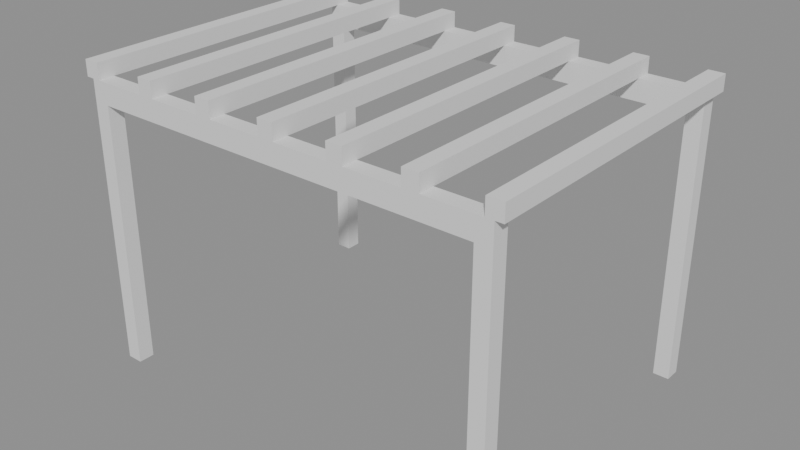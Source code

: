# Source: p0285.blend  (saved by Blender 4.5.90; exported with 4.5.12 LTS)
import bpy
from mathutils import Matrix  # noqa: F401  (used for matrix-valued properties, if any)

bpy.ops.wm.read_factory_settings(use_empty=True)
scene = bpy.context.scene
scene.name = 'Scene'

# ---- collections
col_asset_p0285 = bpy.data.collections.new('Asset_p0285'); scene.collection.children.link(col_asset_p0285)

# ---- meshes
me_cube = bpy.data.meshes.new('Cube')
me_cube.from_pydata([(-0.5, -0.5, -0.5), (-0.5, -0.5, 0.5), (-0.5, 0.5, -0.5), (-0.5, 0.5, 0.5), (0.5, -0.5, -0.5), (0.5, -0.5, 0.5), (0.5, 0.5, -0.5), (0.5, 0.5, 0.5)], [], [(0, 1, 3, 2), (2, 3, 7, 6), (6, 7, 5, 4), (4, 5, 1, 0), (2, 6, 4, 0), (7, 3, 1, 5)])
_uv = me_cube.uv_layers.new(name='UVMap')
_uv.uv.foreach_set('vector', [0.375, 0.0, 0.625, 0.0, 0.625, 0.25, 0.375, 0.25, 0.375, 0.25, 0.625, 0.25, 0.625, 0.5, 0.375, 0.5, 0.375, 0.5, 0.625, 0.5, 0.625, 0.75, 0.375, 0.75, 0.375, 0.75, 0.625, 0.75, 0.625, 1.0, 0.375, 1.0, 0.125, 0.5, 0.375, 0.5, 0.375, 0.75, 0.125, 0.75, 0.625, 0.5, 0.875, 0.5, 0.875, 0.75, 0.625, 0.75])
me_cube.update()
me_cube_001 = bpy.data.meshes.new('Cube.001')
me_cube_001.from_pydata([(-0.5, -0.5, -0.5), (-0.5, -0.5, 0.5), (-0.5, 0.5, -0.5), (-0.5, 0.5, 0.5), (0.5, -0.5, -0.5), (0.5, -0.5, 0.5), (0.5, 0.5, -0.5), (0.5, 0.5, 0.5)], [], [(0, 1, 3, 2), (2, 3, 7, 6), (6, 7, 5, 4), (4, 5, 1, 0), (2, 6, 4, 0), (7, 3, 1, 5)])
_uv = me_cube_001.uv_layers.new(name='UVMap')
_uv.uv.foreach_set('vector', [0.375, 0.0, 0.625, 0.0, 0.625, 0.25, 0.375, 0.25, 0.375, 0.25, 0.625, 0.25, 0.625, 0.5, 0.375, 0.5, 0.375, 0.5, 0.625, 0.5, 0.625, 0.75, 0.375, 0.75, 0.375, 0.75, 0.625, 0.75, 0.625, 1.0, 0.375, 1.0, 0.125, 0.5, 0.375, 0.5, 0.375, 0.75, 0.125, 0.75, 0.625, 0.5, 0.875, 0.5, 0.875, 0.75, 0.625, 0.75])
me_cube_001.update()
me_cube_002 = bpy.data.meshes.new('Cube.002')
me_cube_002.from_pydata([(-0.5, -0.5, -0.5), (-0.5, -0.5, 0.5), (-0.5, 0.5, -0.5), (-0.5, 0.5, 0.5), (0.5, -0.5, -0.5), (0.5, -0.5, 0.5), (0.5, 0.5, -0.5), (0.5, 0.5, 0.5)], [], [(0, 1, 3, 2), (2, 3, 7, 6), (6, 7, 5, 4), (4, 5, 1, 0), (2, 6, 4, 0), (7, 3, 1, 5)])
_uv = me_cube_002.uv_layers.new(name='UVMap')
_uv.uv.foreach_set('vector', [0.375, 0.0, 0.625, 0.0, 0.625, 0.25, 0.375, 0.25, 0.375, 0.25, 0.625, 0.25, 0.625, 0.5, 0.375, 0.5, 0.375, 0.5, 0.625, 0.5, 0.625, 0.75, 0.375, 0.75, 0.375, 0.75, 0.625, 0.75, 0.625, 1.0, 0.375, 1.0, 0.125, 0.5, 0.375, 0.5, 0.375, 0.75, 0.125, 0.75, 0.625, 0.5, 0.875, 0.5, 0.875, 0.75, 0.625, 0.75])
me_cube_002.update()
me_cube_003 = bpy.data.meshes.new('Cube.003')
me_cube_003.from_pydata([(-0.5, -0.5, -0.5), (-0.5, -0.5, 0.5), (-0.5, 0.5, -0.5), (-0.5, 0.5, 0.5), (0.5, -0.5, -0.5), (0.5, -0.5, 0.5), (0.5, 0.5, -0.5), (0.5, 0.5, 0.5)], [], [(0, 1, 3, 2), (2, 3, 7, 6), (6, 7, 5, 4), (4, 5, 1, 0), (2, 6, 4, 0), (7, 3, 1, 5)])
_uv = me_cube_003.uv_layers.new(name='UVMap')
_uv.uv.foreach_set('vector', [0.375, 0.0, 0.625, 0.0, 0.625, 0.25, 0.375, 0.25, 0.375, 0.25, 0.625, 0.25, 0.625, 0.5, 0.375, 0.5, 0.375, 0.5, 0.625, 0.5, 0.625, 0.75, 0.375, 0.75, 0.375, 0.75, 0.625, 0.75, 0.625, 1.0, 0.375, 1.0, 0.125, 0.5, 0.375, 0.5, 0.375, 0.75, 0.125, 0.75, 0.625, 0.5, 0.875, 0.5, 0.875, 0.75, 0.625, 0.75])
me_cube_003.update()
me_cube_006 = bpy.data.meshes.new('Cube.006')
me_cube_006.from_pydata([(-0.5, -0.5, -0.5), (-0.5, -0.5, 0.5), (-0.5, 0.5, -0.5), (-0.5, 0.5, 0.5), (0.5, -0.5, -0.5), (0.5, -0.5, 0.5), (0.5, 0.5, -0.5), (0.5, 0.5, 0.5)], [], [(0, 1, 3, 2), (2, 3, 7, 6), (6, 7, 5, 4), (4, 5, 1, 0), (2, 6, 4, 0), (7, 3, 1, 5)])
_uv = me_cube_006.uv_layers.new(name='UVMap')
_uv.uv.foreach_set('vector', [0.375, 0.0, 0.625, 0.0, 0.625, 0.25, 0.375, 0.25, 0.375, 0.25, 0.625, 0.25, 0.625, 0.5, 0.375, 0.5, 0.375, 0.5, 0.625, 0.5, 0.625, 0.75, 0.375, 0.75, 0.375, 0.75, 0.625, 0.75, 0.625, 1.0, 0.375, 1.0, 0.125, 0.5, 0.375, 0.5, 0.375, 0.75, 0.125, 0.75, 0.625, 0.5, 0.875, 0.5, 0.875, 0.75, 0.625, 0.75])
me_cube_006.update()
me_cube_007 = bpy.data.meshes.new('Cube.007')
me_cube_007.from_pydata([(-0.5, -0.5, -0.5), (-0.5, -0.5, 0.5), (-0.5, 0.5, -0.5), (-0.5, 0.5, 0.5), (0.5, -0.5, -0.5), (0.5, -0.5, 0.5), (0.5, 0.5, -0.5), (0.5, 0.5, 0.5)], [], [(0, 1, 3, 2), (2, 3, 7, 6), (6, 7, 5, 4), (4, 5, 1, 0), (2, 6, 4, 0), (7, 3, 1, 5)])
_uv = me_cube_007.uv_layers.new(name='UVMap')
_uv.uv.foreach_set('vector', [0.375, 0.0, 0.625, 0.0, 0.625, 0.25, 0.375, 0.25, 0.375, 0.25, 0.625, 0.25, 0.625, 0.5, 0.375, 0.5, 0.375, 0.5, 0.625, 0.5, 0.625, 0.75, 0.375, 0.75, 0.375, 0.75, 0.625, 0.75, 0.625, 1.0, 0.375, 1.0, 0.125, 0.5, 0.375, 0.5, 0.375, 0.75, 0.125, 0.75, 0.625, 0.5, 0.875, 0.5, 0.875, 0.75, 0.625, 0.75])
me_cube_007.update()
me_cube_008 = bpy.data.meshes.new('Cube.008')
me_cube_008.from_pydata([(-0.5, -0.5, -0.5), (-0.5, -0.5, 0.5), (-0.5, 0.5, -0.5), (-0.5, 0.5, 0.5), (0.5, -0.5, -0.5), (0.5, -0.5, 0.5), (0.5, 0.5, -0.5), (0.5, 0.5, 0.5)], [], [(0, 1, 3, 2), (2, 3, 7, 6), (6, 7, 5, 4), (4, 5, 1, 0), (2, 6, 4, 0), (7, 3, 1, 5)])
_uv = me_cube_008.uv_layers.new(name='UVMap')
_uv.uv.foreach_set('vector', [0.375, 0.0, 0.625, 0.0, 0.625, 0.25, 0.375, 0.25, 0.375, 0.25, 0.625, 0.25, 0.625, 0.5, 0.375, 0.5, 0.375, 0.5, 0.625, 0.5, 0.625, 0.75, 0.375, 0.75, 0.375, 0.75, 0.625, 0.75, 0.625, 1.0, 0.375, 1.0, 0.125, 0.5, 0.375, 0.5, 0.375, 0.75, 0.125, 0.75, 0.625, 0.5, 0.875, 0.5, 0.875, 0.75, 0.625, 0.75])
me_cube_008.update()
me_cube_009 = bpy.data.meshes.new('Cube.009')
me_cube_009.from_pydata([(-0.5, -0.5, -0.5), (-0.5, -0.5, 0.5), (-0.5, 0.5, -0.5), (-0.5, 0.5, 0.5), (0.5, -0.5, -0.5), (0.5, -0.5, 0.5), (0.5, 0.5, -0.5), (0.5, 0.5, 0.5)], [], [(0, 1, 3, 2), (2, 3, 7, 6), (6, 7, 5, 4), (4, 5, 1, 0), (2, 6, 4, 0), (7, 3, 1, 5)])
_uv = me_cube_009.uv_layers.new(name='UVMap')
_uv.uv.foreach_set('vector', [0.375, 0.0, 0.625, 0.0, 0.625, 0.25, 0.375, 0.25, 0.375, 0.25, 0.625, 0.25, 0.625, 0.5, 0.375, 0.5, 0.375, 0.5, 0.625, 0.5, 0.625, 0.75, 0.375, 0.75, 0.375, 0.75, 0.625, 0.75, 0.625, 1.0, 0.375, 1.0, 0.125, 0.5, 0.375, 0.5, 0.375, 0.75, 0.125, 0.75, 0.625, 0.5, 0.875, 0.5, 0.875, 0.75, 0.625, 0.75])
me_cube_009.update()
me_cube_010 = bpy.data.meshes.new('Cube.010')
me_cube_010.from_pydata([(-0.5, -0.5, -0.5), (-0.5, -0.5, 0.5), (-0.5, 0.5, -0.5), (-0.5, 0.5, 0.5), (0.5, -0.5, -0.5), (0.5, -0.5, 0.5), (0.5, 0.5, -0.5), (0.5, 0.5, 0.5)], [], [(0, 1, 3, 2), (2, 3, 7, 6), (6, 7, 5, 4), (4, 5, 1, 0), (2, 6, 4, 0), (7, 3, 1, 5)])
_uv = me_cube_010.uv_layers.new(name='UVMap')
_uv.uv.foreach_set('vector', [0.375, 0.0, 0.625, 0.0, 0.625, 0.25, 0.375, 0.25, 0.375, 0.25, 0.625, 0.25, 0.625, 0.5, 0.375, 0.5, 0.375, 0.5, 0.625, 0.5, 0.625, 0.75, 0.375, 0.75, 0.375, 0.75, 0.625, 0.75, 0.625, 1.0, 0.375, 1.0, 0.125, 0.5, 0.375, 0.5, 0.375, 0.75, 0.125, 0.75, 0.625, 0.5, 0.875, 0.5, 0.875, 0.75, 0.625, 0.75])
me_cube_010.update()
me_cube_011 = bpy.data.meshes.new('Cube.011')
me_cube_011.from_pydata([(-0.5, -0.5, -0.5), (-0.5, -0.5, 0.5), (-0.5, 0.5, -0.5), (-0.5, 0.5, 0.5), (0.5, -0.5, -0.5), (0.5, -0.5, 0.5), (0.5, 0.5, -0.5), (0.5, 0.5, 0.5)], [], [(0, 1, 3, 2), (2, 3, 7, 6), (6, 7, 5, 4), (4, 5, 1, 0), (2, 6, 4, 0), (7, 3, 1, 5)])
_uv = me_cube_011.uv_layers.new(name='UVMap')
_uv.uv.foreach_set('vector', [0.375, 0.0, 0.625, 0.0, 0.625, 0.25, 0.375, 0.25, 0.375, 0.25, 0.625, 0.25, 0.625, 0.5, 0.375, 0.5, 0.375, 0.5, 0.625, 0.5, 0.625, 0.75, 0.375, 0.75, 0.375, 0.75, 0.625, 0.75, 0.625, 1.0, 0.375, 1.0, 0.125, 0.5, 0.375, 0.5, 0.375, 0.75, 0.125, 0.75, 0.625, 0.5, 0.875, 0.5, 0.875, 0.75, 0.625, 0.75])
me_cube_011.update()
me_cube_012 = bpy.data.meshes.new('Cube.012')
me_cube_012.from_pydata([(-0.5, -0.5, -0.5), (-0.5, -0.5, 0.5), (-0.5, 0.5, -0.5), (-0.5, 0.5, 0.5), (0.5, -0.5, -0.5), (0.5, -0.5, 0.5), (0.5, 0.5, -0.5), (0.5, 0.5, 0.5)], [], [(0, 1, 3, 2), (2, 3, 7, 6), (6, 7, 5, 4), (4, 5, 1, 0), (2, 6, 4, 0), (7, 3, 1, 5)])
_uv = me_cube_012.uv_layers.new(name='UVMap')
_uv.uv.foreach_set('vector', [0.375, 0.0, 0.625, 0.0, 0.625, 0.25, 0.375, 0.25, 0.375, 0.25, 0.625, 0.25, 0.625, 0.5, 0.375, 0.5, 0.375, 0.5, 0.625, 0.5, 0.625, 0.75, 0.375, 0.75, 0.375, 0.75, 0.625, 0.75, 0.625, 1.0, 0.375, 1.0, 0.125, 0.5, 0.375, 0.5, 0.375, 0.75, 0.125, 0.75, 0.625, 0.5, 0.875, 0.5, 0.875, 0.75, 0.625, 0.75])
me_cube_012.update()
me_cube_004 = bpy.data.meshes.new('Cube.004')
me_cube_004.from_pydata([(-0.5, -0.5, -0.5), (-0.5, -0.5, 0.5), (-0.5, 0.5, -0.5), (-0.5, 0.5, 0.5), (0.5, -0.5, -0.5), (0.5, -0.5, 0.5), (0.5, 0.5, -0.5), (0.5, 0.5, 0.5)], [], [(0, 1, 3, 2), (2, 3, 7, 6), (6, 7, 5, 4), (4, 5, 1, 0), (2, 6, 4, 0), (7, 3, 1, 5)])
_uv = me_cube_004.uv_layers.new(name='UVMap')
_uv.uv.foreach_set('vector', [0.375, 0.0, 0.625, 0.0, 0.625, 0.25, 0.375, 0.25, 0.375, 0.25, 0.625, 0.25, 0.625, 0.5, 0.375, 0.5, 0.375, 0.5, 0.625, 0.5, 0.625, 0.75, 0.375, 0.75, 0.375, 0.75, 0.625, 0.75, 0.625, 1.0, 0.375, 1.0, 0.125, 0.5, 0.375, 0.5, 0.375, 0.75, 0.125, 0.75, 0.625, 0.5, 0.875, 0.5, 0.875, 0.75, 0.625, 0.75])
me_cube_004.update()
me_cube_005 = bpy.data.meshes.new('Cube.005')
me_cube_005.from_pydata([(-0.5, -0.5, -0.5), (-0.5, -0.5, 0.5), (-0.5, 0.5, -0.5), (-0.5, 0.5, 0.5), (0.5, -0.5, -0.5), (0.5, -0.5, 0.5), (0.5, 0.5, -0.5), (0.5, 0.5, 0.5)], [], [(0, 1, 3, 2), (2, 3, 7, 6), (6, 7, 5, 4), (4, 5, 1, 0), (2, 6, 4, 0), (7, 3, 1, 5)])
_uv = me_cube_005.uv_layers.new(name='UVMap')
_uv.uv.foreach_set('vector', [0.375, 0.0, 0.625, 0.0, 0.625, 0.25, 0.375, 0.25, 0.375, 0.25, 0.625, 0.25, 0.625, 0.5, 0.375, 0.5, 0.375, 0.5, 0.625, 0.5, 0.625, 0.75, 0.375, 0.75, 0.375, 0.75, 0.625, 0.75, 0.625, 1.0, 0.375, 1.0, 0.125, 0.5, 0.375, 0.5, 0.375, 0.75, 0.125, 0.75, 0.625, 0.5, 0.875, 0.5, 0.875, 0.75, 0.625, 0.75])
me_cube_005.update()

# ---- objects
ob_poste_001 = bpy.data.objects.new('Poste.001', me_cube)
ob_poste_002 = bpy.data.objects.new('Poste.002', me_cube_001)
ob_poste_003 = bpy.data.objects.new('Poste.003', me_cube_002)
ob_poste_004 = bpy.data.objects.new('Poste.004', me_cube_003)
ob_travesano_001 = bpy.data.objects.new('Travesano.001', me_cube_006)
ob_travesano_002 = bpy.data.objects.new('Travesano.002', me_cube_007)
ob_travesano_003 = bpy.data.objects.new('Travesano.003', me_cube_008)
ob_travesano_004 = bpy.data.objects.new('Travesano.004', me_cube_009)
ob_travesano_005 = bpy.data.objects.new('Travesano.005', me_cube_010)
ob_travesano_006 = bpy.data.objects.new('Travesano.006', me_cube_011)
ob_travesano_007 = bpy.data.objects.new('Travesano.007', me_cube_012)
ob_vigaprincipal_001 = bpy.data.objects.new('VigaPrincipal.001', me_cube_004)
ob_vigaprincipal_002 = bpy.data.objects.new('VigaPrincipal.002', me_cube_005)

# ---- transforms, parenting, visibility, modifiers, constraints
ob_poste_001.location = (1.925, 1.425, 1.25)
ob_poste_001.scale = (0.15, 0.15, 2.5)
ob_poste_002.location = (-1.925, 1.425, 1.25)
ob_poste_002.scale = (0.15, 0.15, 2.5)
ob_poste_003.location = (1.925, -1.425, 1.25)
ob_poste_003.scale = (0.15, 0.15, 2.5)
ob_poste_004.location = (-1.925, -1.425, 1.25)
ob_poste_004.scale = (0.15, 0.15, 2.5)
ob_travesano_001.location = (-2.0, 0.0, 2.775)
ob_travesano_001.scale = (0.15, 3.0, 0.15)
ob_travesano_002.location = (-1.333, 0.0, 2.775)
ob_travesano_002.scale = (0.15, 3.0, 0.15)
ob_travesano_003.location = (-0.6667, 0.0, 2.775)
ob_travesano_003.scale = (0.15, 3.0, 0.15)
ob_travesano_004.location = (0.0, 0.0, 2.775)
ob_travesano_004.scale = (0.15, 3.0, 0.15)
ob_travesano_005.location = (0.6667, 0.0, 2.775)
ob_travesano_005.scale = (0.15, 3.0, 0.15)
ob_travesano_006.location = (1.333, 0.0, 2.775)
ob_travesano_006.scale = (0.15, 3.0, 0.15)
ob_travesano_007.location = (2.0, 0.0, 2.775)
ob_travesano_007.scale = (0.15, 3.0, 0.15)
ob_vigaprincipal_001.location = (0.0, 1.425, 2.6)
ob_vigaprincipal_001.scale = (4.0, 0.15, 0.2)
ob_vigaprincipal_002.location = (0.0, -1.425, 2.6)
ob_vigaprincipal_002.scale = (4.0, 0.15, 0.2)

# ---- collection membership
col_asset_p0285.objects.link(ob_poste_001)
col_asset_p0285.objects.link(ob_poste_002)
col_asset_p0285.objects.link(ob_poste_003)
col_asset_p0285.objects.link(ob_poste_004)
col_asset_p0285.objects.link(ob_travesano_001)
col_asset_p0285.objects.link(ob_travesano_002)
col_asset_p0285.objects.link(ob_travesano_003)
col_asset_p0285.objects.link(ob_travesano_004)
col_asset_p0285.objects.link(ob_travesano_005)
col_asset_p0285.objects.link(ob_travesano_006)
col_asset_p0285.objects.link(ob_travesano_007)
col_asset_p0285.objects.link(ob_vigaprincipal_001)
col_asset_p0285.objects.link(ob_vigaprincipal_002)

# ---- scene / render settings (as saved in the file)
scene.frame_start = 1; scene.frame_end = 250; scene.frame_set(1)
scene.render.engine = 'BLENDER_EEVEE_NEXT'
bpy.context.view_layer.update()

# ---- added for rendering (the .blend has no active camera and no usable light): camera, sun + grey world if the file has none
cam_auto = bpy.data.cameras.new('AutoCamera')
cam_auto.lens = 50.0
cam_auto.sensor_width = 36.0
cam_auto.clip_end = 1000.0
ob_auto_camera = bpy.data.objects.new('AutoCamera', cam_auto)
scene.collection.objects.link(ob_auto_camera)
ob_auto_camera.location = (5.42224, -6.50669, 5.76279)
ob_auto_camera.rotation_euler = (1.09748, -7.21219e-08, 0.694738)
scene.camera = ob_auto_camera
light_auto_sun = bpy.data.lights.new('AutoSun', 'SUN')
light_auto_sun.energy = 3.0
light_auto_sun.angle = 0.0523599
ob_auto_sun = bpy.data.objects.new('AutoSun', light_auto_sun)
scene.collection.objects.link(ob_auto_sun)
ob_auto_sun.rotation_euler = (0.872665, 0.174533, 0.523599)
if scene.world is None:
    world_auto = bpy.data.worlds.new('AutoWorld')
    world_auto.color = (0.3, 0.3, 0.3)
    scene.world = world_auto
bpy.context.view_layer.update()
